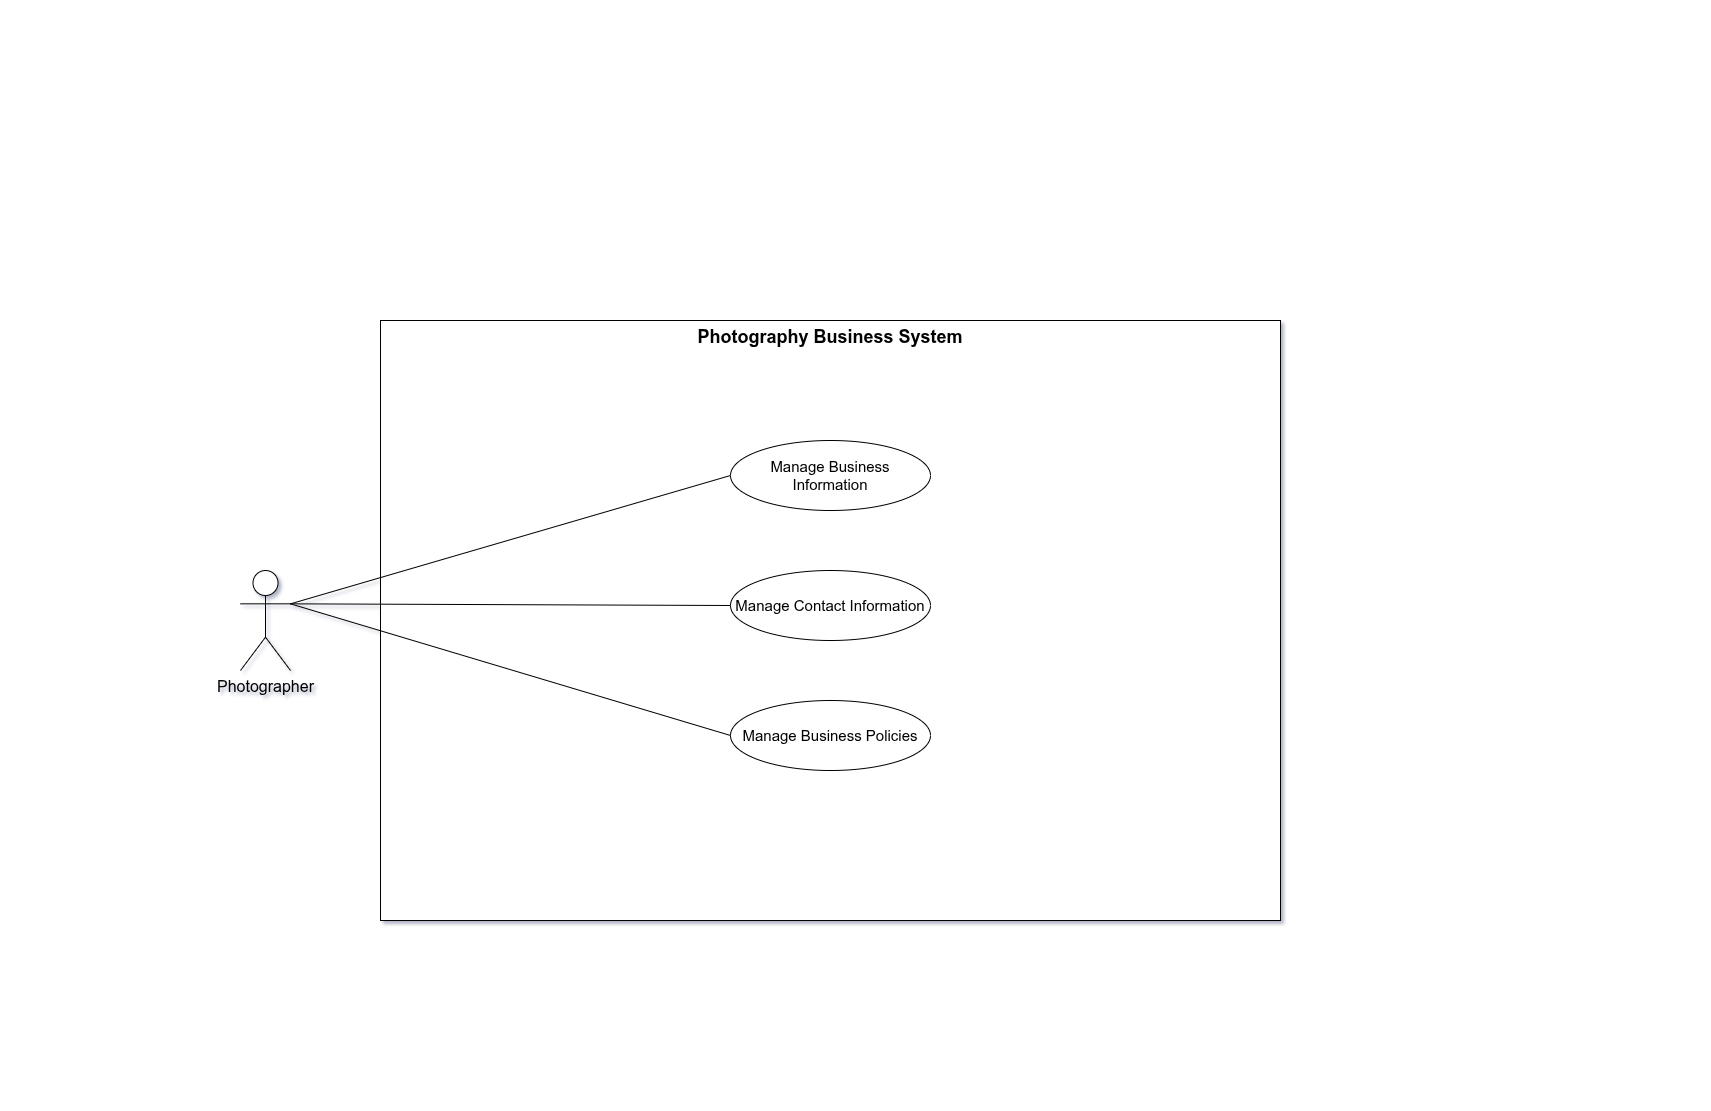

The diagram above was exported from draw.io. Its source (the exported page's mxGraphModel, read from the mxfile embedded in the PNG):
<mxGraphModel dx="1147" dy="749" grid="1" gridSize="10" guides="1" tooltips="1" connect="1" arrows="1" fold="1" page="1" pageScale="1" pageWidth="850" pageHeight="1100" math="0" shadow="0">
  <root>
    <mxCell id="0" />
    <mxCell id="1" parent="0" />
    <mxCell id="-V5iz1ccJff6H_b1o9Jg-1" parent="1" style="rounded=0;whiteSpace=wrap;html=1;fontStyle=1;fontSize=18;verticalAlign=top;" value="Photography Business System" vertex="1">
      <mxGeometry height="600" width="900" x="380" y="320" as="geometry" />
    </mxCell>
    <mxCell id="-V5iz1ccJff6H_b1o9Jg-2" parent="1" style="shape=umlActor;verticalLabelPosition=bottom;verticalAlign=top;html=1;rounded=1;fontSize=16;" value="Photographer" vertex="1">
      <mxGeometry height="100" width="50" x="240" y="570" as="geometry" />
    </mxCell>
    <mxCell id="-V5iz1ccJff6H_b1o9Jg-3" parent="1" style="ellipse;whiteSpace=wrap;html=1;rounded=1;fontSize=15;" value="Manage Business Information" vertex="1">
      <mxGeometry height="70" width="200" x="730" y="440" as="geometry" />
    </mxCell>
    <mxCell id="-V5iz1ccJff6H_b1o9Jg-4" edge="1" parent="1" source="-V5iz1ccJff6H_b1o9Jg-2" style="edgeStyle=none;orthogonalLoop=1;jettySize=auto;html=1;rounded=1;endArrow=none;endFill=0;exitX=1;exitY=0.3333333333333333;exitDx=0;exitDy=0;exitPerimeter=0;entryX=0;entryY=0.5;entryDx=0;entryDy=0;" target="-V5iz1ccJff6H_b1o9Jg-3" value="">
      <mxGeometry relative="1" width="80" as="geometry">
        <Array as="points" />
        <mxPoint x="310" y="800" as="sourcePoint" />
        <mxPoint x="390" y="800" as="targetPoint" />
      </mxGeometry>
    </mxCell>
    <mxCell id="-V5iz1ccJff6H_b1o9Jg-5" parent="1" style="ellipse;whiteSpace=wrap;html=1;rounded=1;fontSize=15;" value="Manage Contact Information" vertex="1">
      <mxGeometry height="70" width="200" x="730" y="570" as="geometry" />
    </mxCell>
    <mxCell id="-V5iz1ccJff6H_b1o9Jg-6" edge="1" parent="1" source="-V5iz1ccJff6H_b1o9Jg-2" style="edgeStyle=none;orthogonalLoop=1;jettySize=auto;html=1;rounded=1;exitX=1;exitY=0.3333333333333333;exitDx=0;exitDy=0;exitPerimeter=0;entryX=0;entryY=0.5;entryDx=0;entryDy=0;endArrow=none;endFill=0;" target="-V5iz1ccJff6H_b1o9Jg-5" value="">
      <mxGeometry relative="1" width="80" as="geometry">
        <Array as="points" />
        <mxPoint x="240" y="840" as="sourcePoint" />
        <mxPoint x="320" y="840" as="targetPoint" />
      </mxGeometry>
    </mxCell>
    <mxCell id="-V5iz1ccJff6H_b1o9Jg-7" parent="1" style="ellipse;whiteSpace=wrap;html=1;rounded=1;fontSize=15;" value="Manage Business Policies" vertex="1">
      <mxGeometry height="70" width="200" x="730" y="700" as="geometry" />
    </mxCell>
    <mxCell id="-V5iz1ccJff6H_b1o9Jg-8" edge="1" parent="1" source="-V5iz1ccJff6H_b1o9Jg-2" style="edgeStyle=none;orthogonalLoop=1;jettySize=auto;html=1;rounded=1;exitX=1;exitY=0.3333333333333333;exitDx=0;exitDy=0;exitPerimeter=0;entryX=0;entryY=0.5;entryDx=0;entryDy=0;endArrow=none;endFill=0;" target="-V5iz1ccJff6H_b1o9Jg-7" value="">
      <mxGeometry relative="1" width="80" as="geometry">
        <Array as="points" />
        <mxPoint x="310" y="780" as="sourcePoint" />
        <mxPoint x="390" y="780" as="targetPoint" />
      </mxGeometry>
    </mxCell>
  </root>
</mxGraphModel>